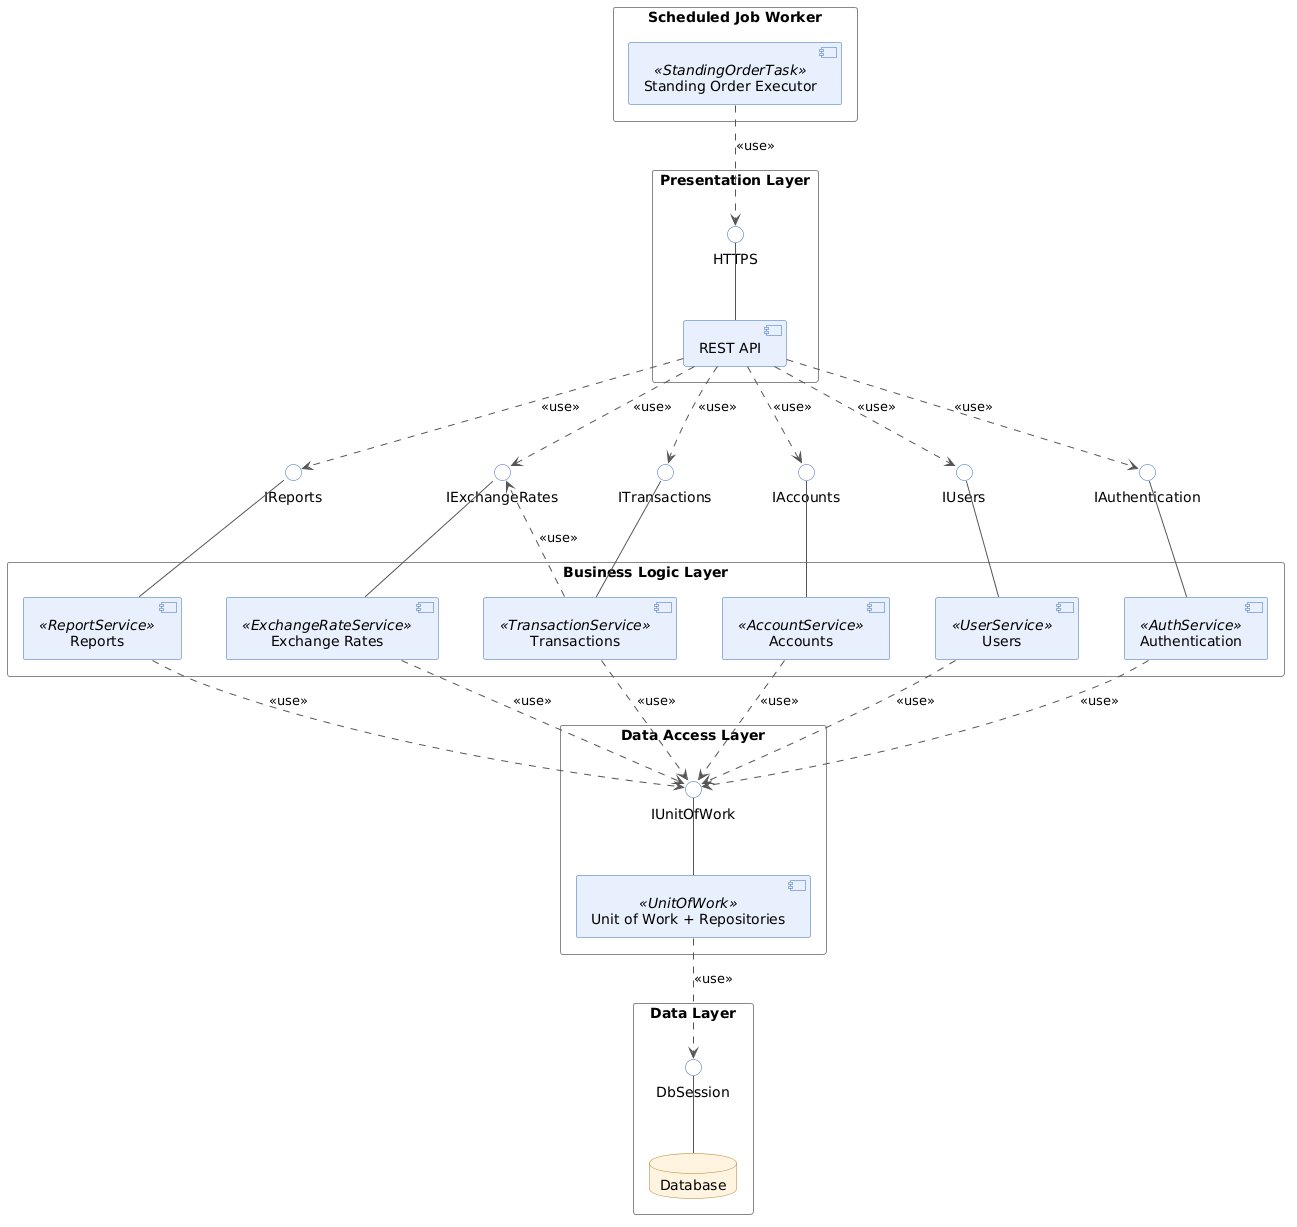

The diagram above was rendered by PlantUML. Its source (embedded in the PNG):
@startuml
skinparam componentStyle uml2
skinparam packageStyle rectangle
skinparam shadowing false
skinparam defaultFontName Arial
skinparam nodesep 45
skinparam ranksep 55
skinparam ArrowColor #555555
skinparam package {
  BackgroundColor #FAFAFA
  BorderColor #888888
  FontStyle bold
}
skinparam component {
  BackgroundColor #E8F0FE
  BorderColor #3B6FB6
}
skinparam interface {
  BackgroundColor #FFFFFF
  BorderColor #3B6FB6
}
skinparam database {
  BackgroundColor #FFF4E0
  BorderColor #B7812C
}
top to bottom direction

' ===== Scheduled jobs =====
package "Scheduled Job Worker" {
  [Standing Order Executor] as Worker <<StandingOrderTask>>
}

' ===== Presentation layer =====
package "Presentation Layer" {
  interface "HTTPS" as IRest
  [REST API] as Api
}
Api -up- IRest

' ===== Business logic layer =====
package "Business Logic Layer" {
  [Reports] as Reports <<ReportService>>
  [Exchange Rates] as Rates <<ExchangeRateService>>
  [Transactions] as Tx <<TransactionService>>
  [Accounts] as Accounts <<AccountService>>
  [Users] as Users <<UserService>>
  [Authentication] as Auth <<AuthService>>
}

interface IAuthentication as IAuth
interface IUsers
interface IAccounts
interface ITransactions as ITx
interface IExchangeRates as IRates
interface IReports

Auth -up- IAuth
Users -up- IUsers
Accounts -up- IAccounts
Tx -up- ITx
Rates -up- IRates
Reports -up- IReports

' ===== Data access layer =====
package "Data Access Layer" {
  interface IUnitOfWork as IUow
  [Unit of Work + Repositories] as Uow <<UnitOfWork>>
}
Uow -up- IUow

package "Data Layer" {
  interface "DbSession" as ISession
  database "Database" as Db
}
Db -up- ISession

' ===== Dependencies =====
Worker ..> IRest : <<use>>

Api ..> IReports : <<use>>
Api ..> IRates : <<use>>
Api ..> ITx : <<use>>
Api ..> IAccounts : <<use>>
Api ..> IUsers : <<use>>
Api ..> IAuth : <<use>>

Tx ..> IRates : <<use>>

Auth ..> IUow : <<use>>
Users ..> IUow : <<use>>
Accounts ..> IUow : <<use>>
Tx ..> IUow : <<use>>
Rates ..> IUow : <<use>>
Reports ..> IUow : <<use>>

Uow ..> ISession : <<use>>
@enduml